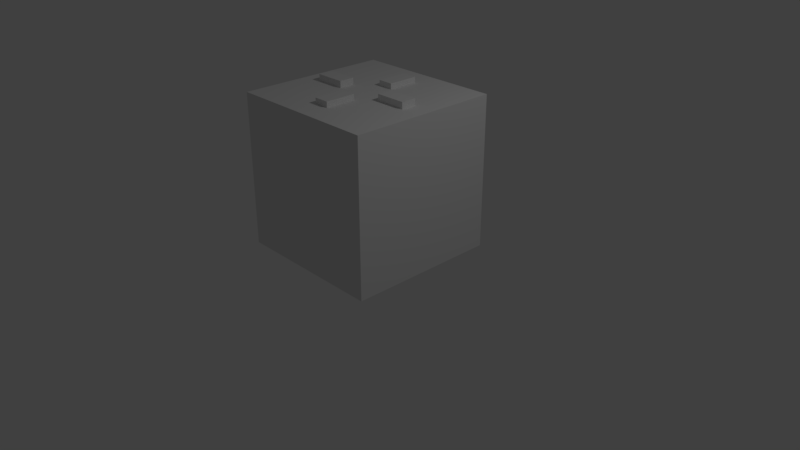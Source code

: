 # Source: road2.blend  (saved by Blender 2.79.0; exported with 4.5.12 LTS)
import bpy
from mathutils import Matrix  # noqa: F401  (used for matrix-valued properties, if any)

bpy.ops.wm.read_factory_settings(use_empty=True)
scene = bpy.context.scene
scene.name = 'Scene'

# ---- collections
col_collection_1 = bpy.data.collections.new('Collection 1'); scene.collection.children.link(col_collection_1)

# ---- materials (node trees are filled in below, after node groups)
mat_material = bpy.data.materials.new('Material')
mat_material.alpha_threshold = 0.0
mat_material.use_transparent_shadow = False
mat_material.roughness = 0.5
mat_material.line_color = (0.0, 0.0, 0.0, 1.0)

# ---- material node trees

# ---- world
world_world = bpy.data.worlds.new('World'); scene.world = world_world
world_world.color = (0.05088, 0.05088, 0.05088)
world_world.use_sun_shadow = False
world_world.sun_shadow_jitter_overblur = 0.0
world_world.cycles.sampling_method = 'MANUAL'

# ---- cameras
cam_camera = bpy.data.cameras.new('Camera')
cam_camera.clip_end = 100.0
cam_camera.lens = 35.0
cam_camera.sensor_width = 32.0
cam_camera.sensor_height = 18.0
cam_camera.ortho_scale = 7.314
cam_camera.dof.focus_distance = 0.0
cam_camera.dof.aperture_fstop = 128.0

# ---- lights
light_lamp = bpy.data.lights.new('Lamp', 'POINT')
light_lamp.transmission_factor = 0.0
light_lamp.cutoff_distance = 30.0
light_lamp.energy = 100.0
light_lamp.shadow_buffer_clip_start = 1.001
light_lamp.shadow_soft_size = 0.1
light_lamp.shadow_maximum_resolution = 0.006
light_lamp.use_absolute_resolution = True

# ---- meshes
me_cube = bpy.data.meshes.new('Cube')
me_cube.from_pydata([(1.0, 1.0, -1.0), (1.0, -1.0, -1.0), (-1.0, -1.0, -1.0), (-1.0, 1.0, -1.0), (1.0, 1.0, 1.0), (1.0, -1.0, 1.0), (-1.0, -1.0, 1.0), (-1.0, 1.0, 1.0), (-0.1, -0.6764, 0.8731), (-0.1, -0.6764, 1.073), (-0.1, -0.2764, 0.8731), (-0.1, -0.2764, 1.073), (0.1, -0.6764, 0.8731), (0.1, -0.6764, 1.073), (0.1, -0.2764, 0.8731), (0.1, -0.2764, 1.073), (-0.1, 0.3013, 0.8731), (-0.1, 0.3013, 1.073), (-0.1, 0.7013, 0.8731), (-0.1, 0.7013, 1.073), (0.1, 0.3013, 0.8731), (0.1, 0.3013, 1.073), (0.1, 0.7013, 0.8731), (0.1, 0.7013, 1.073), (0.7192, -0.1, 0.9871), (0.7192, -0.1, 1.087), (0.3192, -0.1, 0.9871), (0.3192, -0.1, 1.087), (0.7192, 0.1, 0.9871), (0.7192, 0.1, 1.087), (0.3192, 0.1, 0.9871), (0.3192, 0.1, 1.087), (-0.3519, -0.1, 0.9871), (-0.3519, -0.1, 1.087), (-0.7519, -0.1, 0.9871), (-0.7519, -0.1, 1.087), (-0.3519, 0.1, 0.9871), (-0.3519, 0.1, 1.087), (-0.7519, 0.1, 0.9871), (-0.7519, 0.1, 1.087)], [], [(0, 1, 2, 3), (4, 7, 6, 5), (0, 4, 5, 1), (1, 5, 6, 2), (2, 6, 7, 3), (4, 0, 3, 7), (8, 9, 11, 10), (10, 11, 15, 14), (14, 15, 13, 12), (12, 13, 9, 8), (10, 14, 12, 8), (15, 11, 9, 13), (16, 17, 19, 18), (18, 19, 23, 22), (22, 23, 21, 20), (20, 21, 17, 16), (18, 22, 20, 16), (23, 19, 17, 21), (24, 25, 27, 26), (26, 27, 31, 30), (30, 31, 29, 28), (28, 29, 25, 24), (26, 30, 28, 24), (31, 27, 25, 29), (32, 33, 35, 34), (34, 35, 39, 38), (38, 39, 37, 36), (36, 37, 33, 32), (34, 38, 36, 32), (39, 35, 33, 37)])
_uv = me_cube.uv_layers.new(name='UVMap')
_uv.uv.foreach_set('vector', [1.987e-08, 0.6667, 0.3333, 0.6667, 0.3333, 1.0, 0.0, 1.0, 1.0, 0.0, 1.0, 0.3333, 0.6667, 0.3333, 0.6667, 7.947e-08, 0.3333, 0.3333, 1.987e-08, 0.3333, 0.0, 0.0, 0.3333, 1.093e-07, 0.6667, 0.3333, 0.3333, 0.3333, 0.3333, 0.0, 0.6667, 0.0, 0.3333, 0.6667, 1.987e-08, 0.6667, 0.0, 0.3333, 0.3333, 0.3333, 0.3333, 0.3333, 0.6667, 0.3333, 0.6667, 0.6667, 0.3333, 0.6667, 0.6667, 0.4667, 0.7, 0.4667, 0.7, 0.5333, 0.6667, 0.5333, 0.5333, 0.7, 0.5333, 0.6667, 0.5667, 0.6667, 0.5667, 0.7, 0.7, 0.4667, 0.6667, 0.4667, 0.6667, 0.4, 0.7, 0.4, 0.5, 0.7, 0.5, 0.6667, 0.5333, 0.6667, 0.5333, 0.7, 0.6667, 0.5333, 0.7, 0.5333, 0.7, 0.6, 0.6667, 0.6, 0.3667, 0.7333, 0.3333, 0.7333, 0.3333, 0.6667, 0.3667, 0.6667, 0.7, 0.4, 0.6667, 0.4, 0.6667, 0.3333, 0.7, 0.3333, 0.6, 0.7, 0.6, 0.6667, 0.6333, 0.6667, 0.6333, 0.7, 0.4, 0.6667, 0.4333, 0.6667, 0.4333, 0.7333, 0.4, 0.7333, 0.5667, 0.7, 0.5667, 0.6667, 0.6, 0.6667, 0.6, 0.7, 0.4667, 0.6667, 0.5, 0.6667, 0.5, 0.7333, 0.4667, 0.7333, 0.7333, 0.4, 0.7, 0.4, 0.7, 0.3333, 0.7333, 0.3333, 0.7167, 0.5333, 0.7, 0.5333, 0.7, 0.4667, 0.7167, 0.4667, 0.7, 0.7, 0.6833, 0.7, 0.6833, 0.6667, 0.7, 0.6667, 0.7167, 0.4667, 0.7333, 0.4667, 0.7333, 0.5333, 0.7167, 0.5333, 0.6667, 0.7, 0.65, 0.7, 0.65, 0.6667, 0.6667, 0.6667, 0.4, 0.7333, 0.3667, 0.7333, 0.3667, 0.6667, 0.4, 0.6667, 0.4667, 0.7333, 0.4333, 0.7333, 0.4333, 0.6667, 0.4667, 0.6667, 0.7167, 0.6667, 0.7, 0.6667, 0.7, 0.6, 0.7167, 0.6, 0.65, 0.7, 0.6333, 0.7, 0.6333, 0.6667, 0.65, 0.6667, 0.7, 0.5333, 0.7167, 0.5333, 0.7167, 0.6, 0.7, 0.6, 0.6833, 0.7, 0.6667, 0.7, 0.6667, 0.6667, 0.6833, 0.6667, 0.7, 0.6667, 0.6667, 0.6667, 0.6667, 0.6, 0.7, 0.6, 0.7333, 0.4667, 0.7, 0.4667, 0.7, 0.4, 0.7333, 0.4])
me_cube.materials.append(mat_material)
me_cube.use_remesh_preserve_volume = False
me_cube.use_remesh_preserve_attributes = False
me_cube.use_mirror_vertex_groups = False
me_cube.update()

# ---- objects
ob_cube = bpy.data.objects.new('Cube', me_cube)
ob_lamp = bpy.data.objects.new('Lamp', light_lamp)
ob_camera = bpy.data.objects.new('Camera', cam_camera)

# ---- transforms, parenting, visibility, modifiers, constraints
ob_cube.location = (0.0, 0.0, 1.148)
ob_cube.lock_rotations_4d = False
ob_cube.empty_display_type = 'ARROWS'
ob_cube.lineart.crease_threshold = 0.0
ob_lamp.location = (4.076, 1.005, 5.904)
ob_lamp.rotation_euler = (0.6503, 0.05522, 1.866)
ob_lamp.lock_rotations_4d = False
ob_lamp.empty_display_type = 'ARROWS'
ob_lamp.color = (0.0, 0.0, 0.0, 0.0)
ob_lamp.lineart.crease_threshold = 0.0
ob_camera.location = (7.481, -6.508, 5.344)
ob_camera.rotation_euler = (1.109, 0.0, 0.8149)
ob_camera.lock_rotations_4d = False
ob_camera.empty_display_type = 'ARROWS'
ob_camera.color = (0.0, 0.0, 0.0, 0.0)
ob_camera.display_type = 'WIRE'
ob_camera.lineart.crease_threshold = 0.0

# ---- collection membership
col_collection_1.objects.link(ob_cube)
col_collection_1.objects.link(ob_lamp)
col_collection_1.objects.link(ob_camera)

# ---- scene / render settings (as saved in the file)
scene.camera = ob_camera
scene.frame_start = 1; scene.frame_end = 250; scene.frame_set(1)
scene.render.engine = 'BLENDER_EEVEE_NEXT'
scene.render.resolution_percentage = 50
scene.render.dither_intensity = 0.0
scene.cycles.use_denoising = False
scene.cycles.samples = 128
scene.cycles.sampling_pattern = 'TABULATED_SOBOL'
scene.cycles.use_adaptive_sampling = False
scene.cycles.use_light_tree = False
scene.cycles.blur_glossy = 0.0
scene.cycles.sample_clamp_indirect = 0.0
scene.view_settings.view_transform = 'Standard'
bpy.context.view_layer.update()
